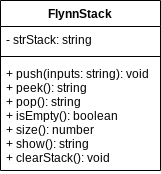

The diagram above was exported from draw.io. Its source (the exported page's mxGraphModel, read from the mxfile embedded in the PNG):
<mxGraphModel dx="786" dy="320" grid="1" gridSize="10" guides="1" tooltips="1" connect="1" arrows="1" fold="1" page="1" pageScale="1" pageWidth="827" pageHeight="1169" math="0" shadow="0">
  <root>
    <mxCell id="0" />
    <mxCell id="1" parent="0" />
    <mxCell id="5" value="FlynnStack" style="swimlane;fontStyle=1;align=center;verticalAlign=top;childLayout=stackLayout;horizontal=1;startSize=26;horizontalStack=0;resizeParent=1;resizeParentMax=0;resizeLast=0;collapsible=1;marginBottom=0;" vertex="1" parent="1">
      <mxGeometry x="80" y="40" width="160" height="170" as="geometry" />
    </mxCell>
    <mxCell id="6" value="- strStack: string" style="text;strokeColor=none;fillColor=none;align=left;verticalAlign=top;spacingLeft=4;spacingRight=4;overflow=hidden;rotatable=0;points=[[0,0.5],[1,0.5]];portConstraint=eastwest;" vertex="1" parent="5">
      <mxGeometry y="26" width="160" height="26" as="geometry" />
    </mxCell>
    <mxCell id="7" value="" style="line;strokeWidth=1;fillColor=none;align=left;verticalAlign=middle;spacingTop=-1;spacingLeft=3;spacingRight=3;rotatable=0;labelPosition=right;points=[];portConstraint=eastwest;strokeColor=inherit;" vertex="1" parent="5">
      <mxGeometry y="52" width="160" height="8" as="geometry" />
    </mxCell>
    <mxCell id="8" value="+ push(inputs: string): void&#10;+ peek(): string&#10;+ pop(): string&#10;+ isEmpty(): boolean&#10;+ size(): number&#10;+ show(): string&#10;+ clearStack(): void" style="text;strokeColor=none;fillColor=none;align=left;verticalAlign=top;spacingLeft=4;spacingRight=4;overflow=hidden;rotatable=0;points=[[0,0.5],[1,0.5]];portConstraint=eastwest;" vertex="1" parent="5">
      <mxGeometry y="60" width="160" height="110" as="geometry" />
    </mxCell>
  </root>
</mxGraphModel>